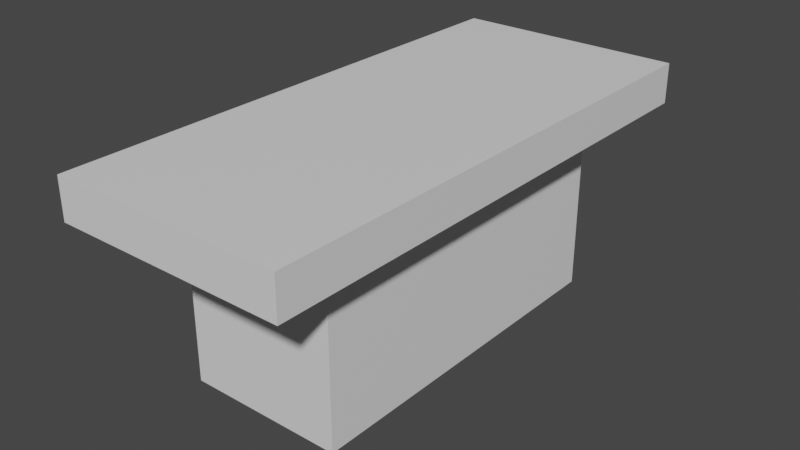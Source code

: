 # Source: gun_table_non_damage.blend  (saved by Blender 3.5.10; exported with 4.5.12 LTS)
import bpy
from mathutils import Matrix  # noqa: F401  (used for matrix-valued properties, if any)

bpy.ops.wm.read_factory_settings(use_empty=True)
scene = bpy.context.scene
scene.name = 'Scene'

# ---- collections
col_collection = bpy.data.collections.new('Collection'); scene.collection.children.link(col_collection)

# ---- materials (node trees are filled in below, after node groups)
mat_material = bpy.data.materials.new('Material')
mat_material.alpha_threshold = 0.0
mat_material.use_transparent_shadow = False
mat_material.roughness = 0.5
mat_material.line_color = (0.0, 0.0, 0.0, 1.0)

# ---- material node trees
mat_material.use_nodes = True; mat_material.node_tree.nodes.clear()
_N = mat_material.node_tree.nodes; _L = mat_material.node_tree.links
n0 = _N.new('ShaderNodeOutputMaterial'); n0.name = 'Material Output'; n0.location = (300, 300)
n1 = _N.new('ShaderNodeBsdfPrincipled'); n1.name = 'Principled BSDF'; n1.location = (10, 300)
n1.distribution = 'GGX'
n1.subsurface_method = 'RANDOM_WALK_SKIN'
n1.inputs[3].default_value = 1.45
n1.inputs[27].default_value = (0.0, 0.0, 0.0, 1.0)
n1.inputs[28].default_value = 1.0
_L.new(n1.outputs[0], n0.inputs[0])
n0.is_active_output = True

# ---- world
world_world = bpy.data.worlds.new('World'); scene.world = world_world
world_world.use_nodes = True; world_world.node_tree.nodes.clear()
_N = world_world.node_tree.nodes; _L = world_world.node_tree.links
n0 = _N.new('ShaderNodeOutputWorld'); n0.name = 'World Output'; n0.location = (300, 300)
n1 = _N.new('ShaderNodeBackground'); n1.name = 'Background'; n1.location = (10, 300)
n1.inputs[0].default_value = (0.05088, 0.05088, 0.05088, 1.0)
_L.new(n1.outputs[0], n0.inputs[0])
n0.is_active_output = True
world_world.color = (0.05088, 0.05088, 0.05088)
world_world.use_sun_shadow = False
world_world.sun_shadow_jitter_overblur = 0.0

# ---- meshes
me_cube = bpy.data.meshes.new('Cube')
me_cube.from_pydata([(1.008, 1.164, 1.008), (-1.008, 1.164, 1.008), (-1.495, 2.27, 1.784), (1.495, 2.27, 1.784), (-1.495, -4.522, 1.784), (1.495, -4.522, 1.784), (1.495, 2.27, 1.263), (-1.495, 2.27, 1.263), (-1.008, 1.164, 1.008), (1.008, 1.164, 1.008), (-1.495, 2.27, 1.263), (1.495, 2.27, 1.263), (-1.008, 1.164, -1.008), (-1.008, -3.416, -1.008), (1.008, 1.164, -1.008), (1.008, 1.164, 1.008), (-1.008, -3.416, 1.008), (1.008, -3.416, 1.008), (1.008, -3.416, -1.008), (-1.008, 1.164, 1.008), (1.495, -4.522, 1.263), (-1.495, -4.522, 1.263), (1.495, 2.27, 1.263), (-1.495, 2.27, 1.263), (-1.008, 1.164, 1.008), (1.008, 1.164, 1.008), (-1.495, 2.27, 1.263), (1.495, 2.27, 1.263), (-1.495, -4.522, 1.524), (1.495, -4.522, 1.524), (1.495, 2.27, 1.524), (-1.495, 2.27, 1.524), (0.0, 2.27, 1.784), (-1.495, -1.126, 1.784), (1.495, -1.126, 1.784), (0.0, -4.522, 1.784), (-1.008, 1.164, 1.008), (-1.495, 2.27, 1.263), (0.0, 1.164, 1.008), (1.495, 2.27, 1.263), (-1.008, 1.164, 1.008), (1.008, 1.164, 1.008), (-1.495, 2.27, 1.263), (0.0, 2.27, 1.263), (-1.252, 1.717, 1.136), (1.252, 1.717, 1.136), (1.495, 2.27, 1.263), (1.008, 1.164, 1.008), (0.0, 1.164, 1.008), (0.0, 2.27, 1.263), (-1.252, 1.717, 1.136), (1.252, 1.717, 1.136), (-1.495, 2.27, 1.263), (-1.008, 1.164, 1.008), (1.008, 1.164, 1.008), (1.495, 2.27, 1.263), (-1.008, -1.126, -1.008), (0.0, 1.164, -1.008), (1.008, 1.164, 0.0), (-1.008, -3.416, 0.0), (1.008, -3.416, 0.0), (-1.008, 1.164, 0.0), (0.0, -3.416, 1.008), (1.008, -1.126, 1.008), (0.0, -3.416, -1.008), (-1.008, -1.126, 1.008), (0.0, 1.164, 1.008), (1.008, -1.126, -1.008), (0.0, -4.522, 1.263), (1.495, -1.126, 1.263), (-1.495, -1.126, 1.263), (0.0, 2.27, 1.263), (-1.252, 1.717, 1.136), (1.252, 1.717, 1.136), (1.252, -3.969, 1.136), (-1.252, -3.969, 1.136), (0.0, 1.164, 1.008), (0.0, 2.27, 1.263), (-1.252, 1.717, 1.136), (1.252, 1.717, 1.136), (0.0, -4.522, 1.524), (-1.495, -1.126, 1.524), (0.0, 1.717, 1.136), (1.252, -1.126, 1.136), (-1.252, -1.126, 1.136), (0.0, -3.969, 1.136), (0.0, 2.27, 1.524), (0.0, 1.164, 0.0), (1.008, -1.126, 0.0), (0.0, -1.126, -1.008), (-1.008, -1.126, 0.0), (0.0, -3.416, 0.0), (0.0, 2.27, 1.263), (1.252, 1.717, 1.136), (0.0, 1.164, 1.008), (1.252, 1.717, 1.136), (0.0, 2.27, 1.263), (0.0, 1.164, 1.008), (1.252, 1.717, 1.136), (0.0, 2.27, 1.263), (-1.252, 1.717, 1.136), (0.0, 1.164, 1.008), (-1.252, 1.717, 1.136), (0.0, -1.126, 1.784), (1.495, -1.126, 1.524), (-1.252, 1.717, 1.136)], [], [(105, 52, 10, 50), (104, 30, 3, 34), (103, 33, 4, 35), (102, 40, 19, 72), (101, 36, 24, 76), (100, 42, 26, 78), (99, 37, 23, 71), (98, 39, 22, 73), (97, 41, 15, 66), (96, 46, 27, 77), (95, 47, 25, 79), (94, 53, 8, 48), (93, 54, 9, 51), (92, 55, 11, 49), (91, 62, 16, 59), (90, 65, 19, 61), (89, 67, 18, 64), (88, 63, 17, 60), (87, 66, 15, 58), (86, 31, 2, 32), (85, 74, 20, 68), (84, 75, 21, 70), (83, 73, 22, 69), (82, 78, 26, 77), (81, 28, 4, 33), (80, 29, 5, 35), (28, 80, 35, 4), (21, 68, 80, 28), (68, 20, 29, 80), (31, 81, 33, 2), (23, 70, 81, 31), (70, 21, 28, 81), (79, 82, 77, 27), (25, 76, 82, 79), (76, 24, 78, 82), (74, 83, 69, 20), (17, 63, 83, 74), (63, 15, 73, 83), (72, 84, 70, 23), (19, 65, 84, 72), (65, 16, 75, 84), (75, 85, 68, 21), (16, 62, 85, 75), (62, 17, 74, 85), (30, 86, 32, 3), (22, 71, 86, 30), (71, 23, 31, 86), (57, 87, 58, 14), (12, 61, 87, 57), (61, 19, 66, 87), (67, 88, 60, 18), (14, 58, 88, 67), (58, 15, 63, 88), (56, 89, 64, 13), (12, 57, 89, 56), (57, 14, 67, 89), (56, 90, 61, 12), (13, 59, 90, 56), (59, 16, 65, 90), (64, 91, 59, 13), (18, 60, 91, 64), (60, 17, 62, 91), (52, 92, 49, 10), (7, 43, 92, 52), (43, 6, 55, 92), (55, 93, 51, 11), (6, 45, 93, 55), (45, 0, 54, 93), (54, 94, 48, 9), (0, 38, 94, 54), (38, 1, 53, 94), (46, 95, 79, 27), (11, 51, 95, 46), (51, 9, 47, 95), (42, 96, 77, 26), (10, 49, 96, 42), (49, 11, 46, 96), (40, 97, 66, 19), (1, 38, 97, 40), (38, 0, 41, 97), (41, 98, 73, 15), (0, 45, 98, 41), (45, 6, 39, 98), (39, 99, 71, 22), (6, 43, 99, 39), (43, 7, 37, 99), (36, 100, 78, 24), (8, 50, 100, 36), (50, 10, 42, 100), (47, 101, 76, 25), (9, 48, 101, 47), (48, 8, 36, 101), (37, 102, 72, 23), (7, 44, 102, 37), (44, 1, 40, 102), (34, 103, 35, 5), (3, 32, 103, 34), (32, 2, 33, 103), (29, 104, 34, 5), (20, 69, 104, 29), (69, 22, 30, 104), (53, 105, 50, 8), (1, 44, 105, 53), (44, 7, 52, 105)])
_uv = me_cube.uv_layers.new(name='UVMap')
_uv.uv.foreach_set('vector', [0.625, 0.25, 0.625, 0.25, 0.625, 0.25, 0.625, 0.25, 0.625, 0.625, 0.625, 0.5, 0.625, 0.5, 0.625, 0.625, 0.75, 0.625, 0.875, 0.625, 0.875, 0.75, 0.75, 0.75, 0.625, 0.25, 0.625, 0.25, 0.625, 0.25, 0.625, 0.25, 0.625, 0.375, 0.625, 0.25, 0.625, 0.25, 0.625, 0.375, 0.625, 0.25, 0.625, 0.25, 0.625, 0.25, 0.625, 0.25, 0.75, 0.5, 0.875, 0.5, 0.875, 0.5, 0.75, 0.5, 0.625, 0.5, 0.625, 0.5, 0.625, 0.5, 0.625, 0.5, 0.625, 0.375, 0.625, 0.5, 0.625, 0.5, 0.625, 0.375, 0.75, 0.5, 0.625, 0.5, 0.625, 0.5, 0.75, 0.5, 0.625, 0.5, 0.625, 0.5, 0.625, 0.5, 0.625, 0.5, 0.625, 0.375, 0.625, 0.25, 0.625, 0.25, 0.625, 0.375, 0.625, 0.5, 0.625, 0.5, 0.625, 0.5, 0.625, 0.5, 0.75, 0.5, 0.625, 0.5, 0.625, 0.5, 0.75, 0.5, 0.5, 0.875, 0.625, 0.875, 0.625, 1.0, 0.5, 1.0, 0.5, 0.125, 0.625, 0.125, 0.625, 0.25, 0.5, 0.25, 0.25, 0.625, 0.375, 0.625, 0.375, 0.75, 0.25, 0.75, 0.5, 0.625, 0.625, 0.625, 0.625, 0.75, 0.5, 0.75, 0.5, 0.375, 0.625, 0.375, 0.625, 0.5, 0.5, 0.5, 0.75, 0.5, 0.875, 0.5, 0.875, 0.5, 0.75, 0.5, 0.625, 0.875, 0.625, 0.75, 0.625, 0.75, 0.625, 0.875, 0.625, 0.125, 0.625, 0.0, 0.625, 0.0, 0.625, 0.125, 0.625, 0.625, 0.625, 0.5, 0.625, 0.5, 0.625, 0.625, 0.625, 0.375, 0.625, 0.25, 0.625, 0.25, 0.625, 0.375, 0.625, 0.125, 0.625, 0.0, 0.625, 0.0, 0.625, 0.125, 0.625, 0.875, 0.625, 0.75, 0.625, 0.75, 0.625, 0.875, 0.625, 1.0, 0.625, 0.875, 0.625, 0.875, 0.625, 1.0, 0.625, 1.0, 0.625, 0.875, 0.625, 0.875, 0.625, 1.0, 0.625, 0.875, 0.625, 0.75, 0.625, 0.75, 0.625, 0.875, 0.625, 0.25, 0.625, 0.125, 0.625, 0.125, 0.625, 0.25, 0.625, 0.25, 0.625, 0.125, 0.625, 0.125, 0.625, 0.25, 0.625, 0.125, 0.625, 0.0, 0.625, 0.0, 0.625, 0.125, 0.625, 0.5, 0.625, 0.375, 0.625, 0.375, 0.625, 0.5, 0.625, 0.5, 0.625, 0.375, 0.625, 0.375, 0.625, 0.5, 0.625, 0.375, 0.625, 0.25, 0.625, 0.25, 0.625, 0.375, 0.625, 0.75, 0.625, 0.625, 0.625, 0.625, 0.625, 0.75, 0.625, 0.75, 0.625, 0.625, 0.625, 0.625, 0.625, 0.75, 0.625, 0.625, 0.625, 0.5, 0.625, 0.5, 0.625, 0.625, 0.625, 0.25, 0.625, 0.125, 0.625, 0.125, 0.625, 0.25, 0.625, 0.25, 0.625, 0.125, 0.625, 0.125, 0.625, 0.25, 0.625, 0.125, 0.625, 0.0, 0.625, 0.0, 0.625, 0.125, 0.625, 1.0, 0.625, 0.875, 0.625, 0.875, 0.625, 1.0, 0.625, 1.0, 0.625, 0.875, 0.625, 0.875, 0.625, 1.0, 0.625, 0.875, 0.625, 0.75, 0.625, 0.75, 0.625, 0.875, 0.625, 0.5, 0.75, 0.5, 0.75, 0.5, 0.625, 0.5, 0.625, 0.5, 0.75, 0.5, 0.75, 0.5, 0.625, 0.5, 0.75, 0.5, 0.875, 0.5, 0.875, 0.5, 0.75, 0.5, 0.375, 0.375, 0.5, 0.375, 0.5, 0.5, 0.375, 0.5, 0.375, 0.25, 0.5, 0.25, 0.5, 0.375, 0.375, 0.375, 0.5, 0.25, 0.625, 0.25, 0.625, 0.375, 0.5, 0.375, 0.375, 0.625, 0.5, 0.625, 0.5, 0.75, 0.375, 0.75, 0.375, 0.5, 0.5, 0.5, 0.5, 0.625, 0.375, 0.625, 0.5, 0.5, 0.625, 0.5, 0.625, 0.625, 0.5, 0.625, 0.125, 0.625, 0.25, 0.625, 0.25, 0.75, 0.125, 0.75, 0.125, 0.5, 0.25, 0.5, 0.25, 0.625, 0.125, 0.625, 0.25, 0.5, 0.375, 0.5, 0.375, 0.625, 0.25, 0.625, 0.375, 0.125, 0.5, 0.125, 0.5, 0.25, 0.375, 0.25, 0.375, 0.0, 0.5, 0.0, 0.5, 0.125, 0.375, 0.125, 0.5, 0.0, 0.625, 0.0, 0.625, 0.125, 0.5, 0.125, 0.375, 0.875, 0.5, 0.875, 0.5, 1.0, 0.375, 1.0, 0.375, 0.75, 0.5, 0.75, 0.5, 0.875, 0.375, 0.875, 0.5, 0.75, 0.625, 0.75, 0.625, 0.875, 0.5, 0.875, 0.875, 0.5, 0.75, 0.5, 0.75, 0.5, 0.875, 0.5, 0.875, 0.5, 0.75, 0.5, 0.75, 0.5, 0.875, 0.5, 0.75, 0.5, 0.625, 0.5, 0.625, 0.5, 0.75, 0.5, 0.625, 0.5, 0.625, 0.5, 0.625, 0.5, 0.625, 0.5, 0.625, 0.5, 0.625, 0.5, 0.625, 0.5, 0.625, 0.5, 0.625, 0.5, 0.625, 0.5, 0.625, 0.5, 0.625, 0.5, 0.625, 0.5, 0.625, 0.375, 0.625, 0.375, 0.625, 0.5, 0.625, 0.5, 0.625, 0.375, 0.625, 0.375, 0.625, 0.5, 0.625, 0.375, 0.625, 0.25, 0.625, 0.25, 0.625, 0.375, 0.625, 0.5, 0.625, 0.5, 0.625, 0.5, 0.625, 0.5, 0.625, 0.5, 0.625, 0.5, 0.625, 0.5, 0.625, 0.5, 0.625, 0.5, 0.625, 0.5, 0.625, 0.5, 0.625, 0.5, 0.875, 0.5, 0.75, 0.5, 0.75, 0.5, 0.875, 0.5, 0.875, 0.5, 0.75, 0.5, 0.75, 0.5, 0.875, 0.5, 0.75, 0.5, 0.625, 0.5, 0.625, 0.5, 0.75, 0.5, 0.625, 0.25, 0.625, 0.375, 0.625, 0.375, 0.625, 0.25, 0.625, 0.25, 0.625, 0.375, 0.625, 0.375, 0.625, 0.25, 0.625, 0.375, 0.625, 0.5, 0.625, 0.5, 0.625, 0.375, 0.625, 0.5, 0.625, 0.5, 0.625, 0.5, 0.625, 0.5, 0.625, 0.5, 0.625, 0.5, 0.625, 0.5, 0.625, 0.5, 0.625, 0.5, 0.625, 0.5, 0.625, 0.5, 0.625, 0.5, 0.625, 0.5, 0.75, 0.5, 0.75, 0.5, 0.625, 0.5, 0.625, 0.5, 0.75, 0.5, 0.75, 0.5, 0.625, 0.5, 0.75, 0.5, 0.875, 0.5, 0.875, 0.5, 0.75, 0.5, 0.625, 0.25, 0.625, 0.25, 0.625, 0.25, 0.625, 0.25, 0.625, 0.25, 0.625, 0.25, 0.625, 0.25, 0.625, 0.25, 0.625, 0.25, 0.625, 0.25, 0.625, 0.25, 0.625, 0.25, 0.625, 0.5, 0.625, 0.375, 0.625, 0.375, 0.625, 0.5, 0.625, 0.5, 0.625, 0.375, 0.625, 0.375, 0.625, 0.5, 0.625, 0.375, 0.625, 0.25, 0.625, 0.25, 0.625, 0.375, 0.625, 0.25, 0.625, 0.25, 0.625, 0.25, 0.625, 0.25, 0.625, 0.25, 0.625, 0.25, 0.625, 0.25, 0.625, 0.25, 0.625, 0.25, 0.625, 0.25, 0.625, 0.25, 0.625, 0.25, 0.625, 0.625, 0.75, 0.625, 0.75, 0.75, 0.625, 0.75, 0.625, 0.5, 0.75, 0.5, 0.75, 0.625, 0.625, 0.625, 0.75, 0.5, 0.875, 0.5, 0.875, 0.625, 0.75, 0.625, 0.625, 0.75, 0.625, 0.625, 0.625, 0.625, 0.625, 0.75, 0.625, 0.75, 0.625, 0.625, 0.625, 0.625, 0.625, 0.75, 0.625, 0.625, 0.625, 0.5, 0.625, 0.5, 0.625, 0.625, 0.625, 0.25, 0.625, 0.25, 0.625, 0.25, 0.625, 0.25, 0.625, 0.25, 0.625, 0.25, 0.625, 0.25, 0.625, 0.25, 0.625, 0.25, 0.625, 0.25, 0.625, 0.25, 0.625, 0.25])
me_cube.materials.append(mat_material)
me_cube.use_mirror_vertex_groups = False
me_cube.update()

# ---- objects
ob_cube = bpy.data.objects.new('Cube', me_cube)

# ---- transforms, parenting, visibility, modifiers, constraints
ob_cube.location = (0.0, 0.0, 0.0)
ob_cube.lock_rotations_4d = False
ob_cube.empty_display_type = 'ARROWS'
ob_cube.lineart.crease_threshold = 0.0

# ---- collection membership
col_collection.objects.link(ob_cube)

# ---- scene / render settings (as saved in the file)
scene.frame_start = 1; scene.frame_end = 250; scene.frame_set(1)
scene.render.engine = 'BLENDER_EEVEE_NEXT'
scene.cycles.sampling_pattern = 'TABULATED_SOBOL'
scene.view_settings.view_transform = 'Filmic'
bpy.context.view_layer.update()

# ---- added for rendering (the .blend has no active camera and no usable light): camera, sun
cam_auto = bpy.data.cameras.new('AutoCamera')
cam_auto.lens = 50.0
cam_auto.sensor_width = 36.0
cam_auto.clip_end = 1000.0
ob_auto_camera = bpy.data.objects.new('AutoCamera', cam_auto)
scene.collection.objects.link(ob_auto_camera)
ob_auto_camera.location = (7.33669, -9.9302, 6.25723)
ob_auto_camera.rotation_euler = (1.09748, -7.21219e-08, 0.694738)
scene.camera = ob_auto_camera
light_auto_sun = bpy.data.lights.new('AutoSun', 'SUN')
light_auto_sun.energy = 3.0
light_auto_sun.angle = 0.0523599
ob_auto_sun = bpy.data.objects.new('AutoSun', light_auto_sun)
scene.collection.objects.link(ob_auto_sun)
ob_auto_sun.rotation_euler = (0.872665, 0.174533, 0.523599)
bpy.context.view_layer.update()
